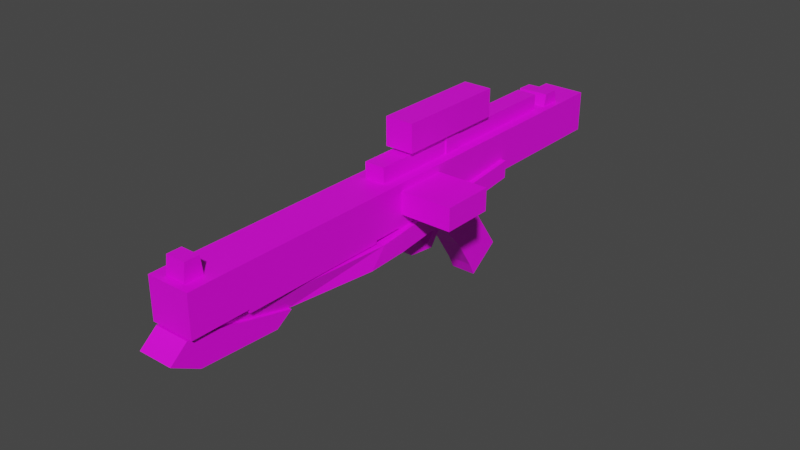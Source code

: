 # Source: inventory.blend  (saved by Blender 2.80.75; exported with 4.5.12 LTS)
import bpy
from mathutils import Matrix  # noqa: F401  (used for matrix-valued properties, if any)

bpy.ops.wm.read_factory_settings(use_empty=True)
scene = bpy.context.scene
scene.name = 'Scene'

# ---- collections
col_collection = bpy.data.collections.new('Collection'); scene.collection.children.link(col_collection)
col_collection_2 = bpy.data.collections.new('Collection 2'); scene.collection.children.link(col_collection_2)

# ---- images (referenced by path relative to the original .blend; pixels are not part of the script)
import os
ASSET_DIR = os.environ.get("B2B_ASSET_DIR", "")  # directory of the original .blend (textures are referenced by path, not embedded)
HERE = os.path.dirname(os.path.abspath(__file__))  # packed textures are extracted next to this script under _unpacked/

def load_image(name, relpath, width, height, colorspace="sRGB"):
    """Load a texture the original file referenced (path relative to the .blend, or extracted next to this script)."""
    p = next((c for c in (os.path.join(HERE, relpath), os.path.join(ASSET_DIR, relpath)) if relpath and os.path.exists(c)), "")
    if p:
        img = bpy.data.images.load(p, check_existing=True)
        img.name = name
    else:  # same state as the original file: an image datablock whose file is absent (Cycles renders it pink)
        img = bpy.data.images.new(name, width, height)
        img.source = "FILE"
        img.filepath = "//" + (relpath or name)
    img.colorspace_settings.name = colorspace
    return img
img_a280c_png = load_image('A280C.png', 'A280C.png', 1024, 1024, 'sRGB')

# ---- materials (node trees are filled in below, after node groups)
mat_mat_diffuse_cutout = bpy.data.materials.new('MAT_DIFFUSE_CUTOUT')
mat_mat_diffuse_cutout.use_transparent_shadow = False

# ---- material node trees
mat_mat_diffuse_cutout.use_nodes = True; mat_mat_diffuse_cutout.node_tree.nodes.clear()
_N = mat_mat_diffuse_cutout.node_tree.nodes; _L = mat_mat_diffuse_cutout.node_tree.links
n0 = _N.new('ShaderNodeBsdfPrincipled'); n0.name = 'Principled BSDF'; n0.location = (10, 300)
n0.distribution = 'GGX'
n0.subsurface_method = 'BURLEY'
n0.inputs[3].default_value = 1.45
n0.inputs[27].default_value = (0.0, 0.0, 0.0, 1.0)
n0.inputs[28].default_value = 1.0
n1 = _N.new('ShaderNodeOutputMaterial'); n1.name = 'Material Output'; n1.location = (300, 300)
n2 = _N.new('ShaderNodeTexImage'); n2.name = 'Image Texture'; n2.location = (-280, 280)
n2.image = img_a280c_png
_L.new(n0.outputs[0], n1.inputs[0])
_L.new(n2.outputs[0], n0.inputs[0])
n1.is_active_output = True

# ---- world
world_world = bpy.data.worlds.new('World'); scene.world = world_world
world_world.use_nodes = True; world_world.node_tree.nodes.clear()
_N = world_world.node_tree.nodes; _L = world_world.node_tree.links
n0 = _N.new('ShaderNodeOutputWorld'); n0.name = 'World Output'; n0.location = (300, 300)
n1 = _N.new('ShaderNodeBackground'); n1.name = 'Background'; n1.location = (10, 300)
n1.inputs[0].default_value = (0.05088, 0.05088, 0.05088, 1.0)
_L.new(n1.outputs[0], n0.inputs[0])
n0.is_active_output = True
world_world.color = (0.05088, 0.05088, 0.05088)
world_world.use_sun_shadow = False
world_world.sun_shadow_jitter_overblur = 0.0

# ---- meshes
me_cylinder_003 = bpy.data.meshes.new('Cylinder.003')
me_cylinder_003.from_pydata([(0.2607, -1.216, -0.983), (-0.2052, -0.06338, -1.846), (0.6575, -1.056, -0.983), (0.1916, 0.09693, -1.846), (0.2011, -1.069, 0.3838), (0.5979, -0.9087, 0.3838), (-0.209, -0.05375, 1.331), (0.1877, 0.1066, 1.331), (-0.5085, 0.6874, 1.331), (-0.1117, 0.8477, 1.331), (0.1348, -0.9047, -0.7488), (-0.3311, 0.2484, -1.632), (0.5315, -0.7444, -0.7488), (0.06565, 0.4087, -1.632), (0.07517, -0.7572, 0.3061), (0.4719, -0.5969, 0.3061), (-0.2363, 0.01366, 1.038), (0.1605, 0.174, 1.038), (-0.6344, 0.9991, 1.038), (-0.2377, 1.159, 1.038), (-1.342, 2.819, -11.29), (-1.819, 3.394, 2.53), (-1.819, 3.394, -8.05), (-1.342, 2.819, 11.37), (-1.337, 2.806, 12.96), (-0.6393, 1.08, 12.96), (-0.6393, 1.08, 10.3), (-0.5778, 0.9279, 10.3), (-0.5778, 0.9279, 3.557), (-0.629, 1.055, 3.557), (-0.629, 1.055, 2.229), (-0.4625, 0.6425, 1.571), (0.6002, 0.09097, -1.112), (1.139, -1.242, -2.438), (1.657, -2.524, -3.327), (1.887, -3.095, -3.628), (1.493, -2.118, -5.093), (0.5697, 0.1664, -3.396), (0.2929, 0.8516, -3.396), (-0.5521, 0.8645, -4.928), (-0.6444, 1.093, -4.928), (-0.6444, 1.093, -11.26), (-1.342, 2.819, -8.05), (-1.342, 2.819, 2.53), (-1.318, 2.746, -9.504), (-1.323, 2.759, -8.512), (-1.82, 3.477, 11.89), (-1.524, 2.745, 11.78), (-1.82, 3.477, 12.55), (-1.524, 2.745, 12.65), (-2.046, 2.534, -11.29), (-2.046, 2.534, 3.543), (-2.046, 2.534, 11.37), (-2.046, 2.534, 11.78), (-2.041, 2.521, 12.96), (-1.344, 0.7955, 12.96), (-1.344, 0.7955, 10.3), (-1.282, 0.6432, 10.3), (-1.282, 0.6432, 3.557), (-1.334, 0.7701, 3.557), (-1.334, 0.7701, 2.229), (-1.167, 0.3578, 1.571), (-0.8264, -0.4854, -1.112), (-1.134, 0.2752, -3.396), (-1.257, 0.5798, -4.928), (-1.349, 0.8082, -4.928), (-1.349, 0.8082, -11.26), (-0.2197, 3.272, -11.29), (-0.2197, 3.272, 3.543), (-0.2197, 3.272, 11.37), (-0.2146, 3.259, 12.96), (0.4827, 1.533, 12.96), (0.4827, 1.533, 10.3), (0.5442, 1.381, 10.3), (0.5442, 1.381, 3.557), (0.4929, 1.508, 3.557), (0.4929, 1.508, 2.229), (0.6595, 1.096, 1.571), (1.0, 0.2526, -1.112), (0.6929, 1.013, -3.396), (0.5698, 1.318, -4.928), (0.4775, 1.546, -4.928), (0.4775, 1.546, -11.26), (-1.552, 2.734, 2.53), (-1.552, 2.734, -8.05), (-1.518, 2.747, 11.37), (-0.6762, 3.087, -8.05), (-0.6762, 3.087, 2.53), (-0.943, 3.748, -8.05), (-0.943, 3.748, 2.53), (-1.788, 2.567, -9.504), (-1.793, 2.58, -8.512), (-2.006, 3.141, -9.372), (-2.011, 3.154, -8.643), (-0.4936, 3.104, -9.548), (-0.4985, 3.117, -8.556), (-0.7122, 3.678, -9.416), (-0.7172, 3.691, -8.687), (-0.9854, 3.815, 11.89), (-0.6894, 3.082, 11.78), (-0.9854, 3.815, 12.55), (-0.6894, 3.082, 12.65), (-0.495, -0.3515, -1.112), (0.0436, -1.685, -2.438), (0.5614, -2.966, -3.327), (0.7921, -3.537, -3.628), (0.3973, -2.56, -5.093), (-0.5255, -0.2761, -3.396), (-0.8023, 0.4092, -3.396), (-0.3781, 0.9152, 11.61), (-0.05967, 0.1272, 8.114), (-1.091, 0.6273, 11.61), (-0.7723, -0.1608, 8.114), (-0.5813, -0.6336, 8.869), (-1.161, 0.8024, 12.99), (-0.9138, 0.1895, 13.78), (-0.6521, -0.4585, 12.51), (0.3845, 1.223, 11.61), (0.7029, 0.4353, 8.114), (0.894, -0.03753, 8.869), (0.3138, 1.398, 12.99), (0.5614, 0.7855, 13.78), (0.8232, 0.1376, 12.51), (-1.852, 1.236, -4.843), (-1.534, 0.4483, 3.316), (-1.009, 0.6603, 11.61), (-0.6907, -0.1278, 8.114), (-1.215, -0.3397, 4.072), (-1.244, -0.2697, 2.164), (-1.548, 0.4834, -4.843), (0.4612, 2.171, -4.843), (0.7796, 1.383, 3.316), (0.255, 1.171, 11.61), (0.5734, 0.383, 8.114), (1.098, 0.5949, 4.072), (1.07, 0.665, 2.164), (0.7654, 1.418, -4.843), (0.245, 2.006, -0.3685), (0.245, 2.006, 2.027), (-0.1391, 2.956, -0.3685), (-0.1391, 2.956, 2.027), (2.111, 3.865, -0.3685), (2.111, 3.865, 2.027), (2.495, 2.915, 2.027), (2.495, 2.915, -0.3685), (-2.027, 3.751, -1.402), (-2.027, 3.751, -2.21), (-1.041, 4.149, -2.21), (-1.041, 4.149, -1.402), (-1.494, 2.431, -2.21), (-1.494, 2.431, -1.402), (-0.5079, 2.829, -2.21), (-0.5079, 2.829, -1.402), (-2.045, 3.449, -4.201), (-2.045, 3.449, 1.031), (-0.8187, 3.945, 1.031), (-0.8187, 3.945, -4.201), (-2.525, 4.637, 1.031), (-2.525, 4.637, -4.201), (-1.299, 5.133, 1.031), (-1.299, 5.133, -4.201)], [(80, 129), (45, 42), (85, 23)], [(10, 0, 4), (21, 83, 43), (59, 51, 60), (113, 116, 111), (122, 119, 117), (126, 125, 124), (113, 110, 119), (134, 135, 131), (4, 0, 2, 5), (132, 109, 110, 133), (16, 17, 15, 14), (151, 147, 148, 152), (98, 46, 48, 100), (66, 41, 40, 65), (103, 33, 32, 102), (138, 140, 139, 137), (6, 8, 16), (8, 18, 16), (3, 13, 12, 2), (14, 10, 4), (104, 103, 107, 106), (19, 9, 17), (9, 7, 17), (5, 2, 12), (6, 16, 14, 4), (5, 12, 15), (84, 22, 42), (92, 90, 91, 93), (75, 74, 28, 29), (62, 32, 31, 61), (77, 31, 32, 78), (107, 102, 108), (107, 103, 102), (105, 104, 106), (36, 37, 33, 34), (106, 107, 37, 36), (88, 86, 42, 22), (81, 80, 64, 65), (55, 56, 26, 25), (66, 50, 20, 41), (149, 151, 152, 150), (122, 116, 113, 119), (91, 45, 93), (96, 94, 44, 92), (59, 29, 28, 58), (158, 153, 154, 157), (144, 143, 138, 137), (89, 21, 43, 87), (33, 37, 32), (32, 37, 38), (7, 5, 15, 17), (36, 34, 35), (40, 41, 82, 81), (57, 27, 26, 56), (22, 84, 83, 21), (18, 19, 17, 16), (72, 71, 25, 26), (73, 74, 75, 72), (159, 155, 156, 160), (72, 26, 27, 73), (74, 73, 27, 28), (78, 32, 38, 79), (24, 70, 69, 53), (68, 81, 67), (67, 81, 82), (81, 79, 80), (79, 77, 78), (79, 68, 77), (77, 68, 76), (68, 79, 81), (75, 76, 68), (57, 56, 59, 58), (56, 52, 51, 59), (50, 65, 51), (68, 69, 72, 75), (65, 63, 51), (52, 56, 53), (93, 45, 95, 97), (68, 67, 20, 51), (66, 65, 50), (63, 65, 64), (63, 61, 51), (60, 51, 61), (61, 63, 62), (60, 61, 31, 30), (95, 94, 96, 97), (129, 123, 130, 136), (110, 127, 134, 133), (141, 139, 140, 142), (46, 47, 49, 48), (86, 88, 89, 87), (57, 58, 28, 27), (101, 49, 47, 99), (11, 10, 12, 13), (51, 20, 50), (92, 93, 97, 96), (55, 54, 53, 56), (144, 137, 139, 141), (54, 24, 53), (53, 69, 52), (59, 60, 30, 29), (106, 36, 35, 105), (127, 128, 135, 134), (160, 156, 153, 158), (24, 25, 71, 70), (118, 110, 109, 117), (115, 116, 122, 121), (120, 114, 115, 121), (62, 63, 38, 32), (124, 109, 132, 131), (111, 114, 109), (72, 69, 70, 71), (115, 114, 116), (114, 111, 116), (111, 112, 113), (1, 3, 2, 0), (82, 41, 20, 67), (118, 117, 119), (117, 120, 122), (120, 121, 122), (9, 8, 6, 7), (124, 123, 128), (123, 129, 128), (128, 127, 124), (127, 126, 124), (90, 92, 44), (1, 0, 10, 11), (107, 108, 38, 37), (111, 109, 110, 112), (112, 110, 113), (110, 118, 119), (135, 136, 130), (131, 132, 133), (135, 130, 131), (133, 134, 131), (100, 48, 49, 101), (91, 90, 44, 45), (6, 4, 5, 7), (157, 154, 155, 159), (76, 75, 29, 30), (128, 129, 136, 135), (99, 47, 46, 98), (120, 117, 109, 114), (38, 39, 80, 79), (104, 34, 33, 103), (77, 76, 30, 31), (148, 147, 146, 145), (151, 149, 146, 147), (149, 150, 145, 146), (104, 105, 35, 34), (14, 15, 12, 10), (22, 21, 89, 88), (142, 140, 138, 143), (154, 153, 156, 155), (160, 158, 157, 159), (143, 144, 141, 142), (55, 25, 24, 54), (84, 42, 43, 83), (150, 152, 148, 145), (38, 63, 64, 39), (110, 126, 127), (52, 69, 68, 51), (125, 109, 124), (101, 99, 98, 100), (126, 110, 109, 125), (130, 123, 124, 131)])
_uv = me_cylinder_003.uv_layers.new(name='UVMap')
_uv.uv.foreach_set('vector', [0.5796, 0.7774, 0.57, 0.789, 0.5608, 0.7404, 0.8543, 0.8667, 0.8812, 0.8667, 0.8812, 0.8749, 0.2017, 0.5977, 0.2735, 0.5972, 0.2017, 0.5501, 0.7955, 0.194, 0.7839, 0.06359, 0.8323, 0.0901, 0.8396, 0.17, 0.8512, 0.03959, 0.888, 0.1435, 0.5973, 0.1679, 0.6361, 0.04431, 0.62, 0.3413, 0.8877, 0.8112, 0.9167, 0.7786, 0.9478, 0.8112, 0.6442, 0.3667, 0.6433, 0.2983, 0.6747, 0.3381, 0.47, 0.7225, 0.47, 0.758, 0.4538, 0.758, 0.4538, 0.7225, 0.3966, 0.03524, 0.4224, 0.03524, 0.4224, 0.1164, 0.3966, 0.1164, 0.94, 0.6456, 0.9562, 0.6456, 0.9562, 0.6165, 0.9401, 0.6165, 0.7825, 0.6755, 0.7825, 0.7266, 0.813, 0.7266, 0.813, 0.6755, 0.6024, 0.8984, 0.6363, 0.8984, 0.6364, 0.9155, 0.6024, 0.9155, 0.6999, 0.771, 0.7286, 0.7711, 0.7286, 0.6076, 0.6999, 0.6075, 0.9868, 0.429, 0.9422, 0.429, 0.9422, 0.499, 0.9868, 0.499, 0.5582, 0.8209, 0.5969, 0.8209, 0.5969, 0.9068, 0.5582, 0.9068, 0.59, 0.6965, 0.6188, 0.6882, 0.5958, 0.7058, 0.6188, 0.6882, 0.6342, 0.6948, 0.5958, 0.7058, 0.4373, 0.7247, 0.4471, 0.7356, 0.3925, 0.753, 0.383, 0.7414, 0.5738, 0.7396, 0.5796, 0.7774, 0.5608, 0.7404, 0.4572, 0.6802, 0.454, 0.6214, 0.3911, 0.5972, 0.3934, 0.7045, 0.4471, 0.8356, 0.4318, 0.8422, 0.4087, 0.8246, 0.4318, 0.8422, 0.4029, 0.8339, 0.4087, 0.8246, 0.3737, 0.79, 0.383, 0.7414, 0.3925, 0.753, 0.59, 0.6965, 0.5958, 0.7058, 0.5738, 0.7396, 0.5608, 0.7404, 0.3737, 0.79, 0.3925, 0.753, 0.3867, 0.7908, 0.8187, 0.3591, 0.8185, 0.3769, 0.8101, 0.3591, 0.723, 0.8913, 0.7461, 0.8863, 0.7461, 0.9218, 0.7229, 0.9174, 0.5782, 0.5634, 0.5833, 0.5634, 0.5833, 0.52, 0.5782, 0.52, 0.7, 0.5082, 0.758, 0.5084, 0.7288, 0.4164, 0.7001, 0.4163, 0.7745, 0.4166, 0.7288, 0.4164, 0.758, 0.5084, 0.7743, 0.5085, 0.3911, 0.5972, 0.4629, 0.5518, 0.3748, 0.5757, 0.3911, 0.5972, 0.454, 0.6214, 0.4629, 0.5518, 0.4615, 0.7045, 0.4572, 0.6802, 0.3934, 0.7045, 0.5526, 0.6516, 0.5549, 0.5443, 0.492, 0.5685, 0.4888, 0.6273, 0.6877, 0.8039, 0.6878, 0.7173, 0.6432, 0.7173, 0.6431, 0.8039, 0.7829, 0.3768, 0.783, 0.359, 0.8101, 0.3591, 0.8185, 0.3769, 0.7902, 0.7728, 0.7809, 0.7728, 0.7809, 0.8435, 0.7902, 0.8435, 0.7, 0.06833, 0.7001, 0.1368, 0.7288, 0.1369, 0.7286, 0.06841, 0.3582, 0.8007, 0.288, 0.8007, 0.288, 0.828, 0.3582, 0.828, 0.427, 0.9116, 0.4671, 0.9116, 0.467, 0.8907, 0.4268, 0.8907, 0.9478, 0.911, 0.8877, 0.911, 0.8877, 0.8112, 0.9478, 0.8112, 0.9412, 0.6077, 0.9406, 0.5896, 0.9645, 0.607, 0.3059, 0.8805, 0.3255, 0.8807, 0.3255, 0.9129, 0.3059, 0.9307, 0.5782, 0.4927, 0.5782, 0.52, 0.5833, 0.52, 0.5833, 0.4927, 0.9352, 0.5389, 0.8868, 0.5389, 0.8868, 0.3513, 0.9352, 0.3513, 0.6997, 0.7901, 0.7717, 0.7901, 0.7717, 0.8771, 0.6997, 0.8771, 0.8543, 0.9006, 0.8543, 0.8667, 0.8812, 0.8749, 0.8812, 0.9006, 0.492, 0.5685, 0.5549, 0.5443, 0.4831, 0.4989, 0.4831, 0.4989, 0.5549, 0.5443, 0.5712, 0.5228, 0.4029, 0.8339, 0.3737, 0.79, 0.3867, 0.7908, 0.4087, 0.8246, 0.5526, 0.6516, 0.4888, 0.6273, 0.4845, 0.6516, 0.7286, 0.6076, 0.7286, 0.7711, 0.7743, 0.7713, 0.7743, 0.6078, 0.7, 0.1409, 0.7287, 0.141, 0.7288, 0.1369, 0.7001, 0.1368, 0.8234, 0.3657, 0.8503, 0.3657, 0.8503, 0.745, 0.8234, 0.745, 0.9401, 0.6837, 0.9562, 0.6837, 0.9562, 0.6456, 0.94, 0.6456, 0.7744, 0.137, 0.7743, 0.06853, 0.7286, 0.06841, 0.7288, 0.1369, 0.05517, 0.1604, 0.05517, 0.4023, 0.06033, 0.4023, 0.06136, 0.1604, 0.9352, 0.7546, 0.8868, 0.7546, 0.8868, 0.567, 0.9352, 0.567, 0.7744, 0.137, 0.7288, 0.1369, 0.7287, 0.141, 0.7744, 0.1411, 0.7747, 0.3152, 0.7744, 0.1411, 0.7287, 0.141, 0.729, 0.3151, 0.7743, 0.5085, 0.758, 0.5084, 0.7582, 0.5469, 0.7745, 0.547, 0.317, 0.7436, 0.3626, 0.7436, 0.3626, 0.698, 0.2883, 0.7097, 0.1321, 0.4028, 0.06188, 0.7066, 0.1321, 0.9348, 0.1321, 0.9348, 0.06188, 0.7066, 0.06188, 0.9338, 0.06188, 0.7066, 0.04019, 0.6516, 0.05258, 0.7066, 0.04019, 0.6516, 0.04355, 0.4736, 0.009219, 0.5697, 0.04019, 0.6516, 0.1321, 0.4028, 0.04355, 0.4736, 0.04355, 0.4736, 0.1321, 0.4028, 0.06033, 0.4499, 0.1321, 0.4028, 0.04019, 0.6516, 0.06188, 0.7066, 0.06033, 0.4023, 0.06033, 0.4499, 0.1321, 0.4028, 0.1965, 0.8396, 0.2027, 0.8396, 0.2017, 0.5977, 0.1965, 0.5977, 0.2027, 0.8396, 0.2735, 0.8779, 0.2735, 0.5972, 0.2017, 0.5977, 0.2735, 0.06522, 0.2032, 0.2934, 0.2735, 0.5972, 0.1321, 0.4028, 0.1321, 0.1221, 0.06136, 0.1604, 0.06033, 0.4023, 0.2032, 0.2934, 0.1815, 0.3484, 0.2735, 0.5972, 0.2735, 0.8779, 0.2027, 0.8396, 0.2735, 0.8926, 0.9645, 0.607, 0.9406, 0.5896, 0.9412, 0.5574, 0.9645, 0.5567, 0.3626, 0.4748, 0.3626, 0.05188, 0.317, 0.05188, 0.2883, 0.4748, 0.2032, 0.0662, 0.2032, 0.2934, 0.2735, 0.06522, 0.1815, 0.3484, 0.2032, 0.2934, 0.1939, 0.2934, 0.1815, 0.3484, 0.1849, 0.5264, 0.2735, 0.5972, 0.2017, 0.5501, 0.2735, 0.5972, 0.1849, 0.5264, 0.1849, 0.5264, 0.1815, 0.3484, 0.1506, 0.4303, 0.7002, 0.3883, 0.7001, 0.4163, 0.7288, 0.4164, 0.7289, 0.3884, 0.7194, 0.8863, 0.7194, 0.9218, 0.6962, 0.9168, 0.6961, 0.8907, 0.578, 0.03217, 0.5778, 0.05239, 0.4836, 0.05201, 0.4838, 0.03179, 0.4224, 0.1164, 0.4695, 0.2316, 0.3753, 0.2316, 0.3966, 0.1164, 0.7872, 0.2688, 0.8788, 0.2688, 0.879, 0.3307, 0.7874, 0.3307, 0.9218, 0.198, 0.9517, 0.1944, 0.9517, 0.2254, 0.9218, 0.2218, 0.8543, 0.3657, 0.8812, 0.3657, 0.8812, 0.745, 0.8543, 0.745, 0.7, 0.1409, 0.7003, 0.315, 0.729, 0.3151, 0.7287, 0.141, 0.9408, 0.545, 0.9408, 0.5127, 0.9667, 0.5127, 0.9667, 0.545, 0.8697, 0.8583, 0.8697, 0.806, 0.8535, 0.806, 0.8535, 0.8583, 0.2883, 0.4748, 0.317, 0.05188, 0.2883, 0.05188, 0.3059, 0.9307, 0.2857, 0.9311, 0.2857, 0.8809, 0.3059, 0.8805, 0.2027, 0.9348, 0.273, 0.9348, 0.2735, 0.8926, 0.2027, 0.8396, 0.7873, 0.2433, 0.8789, 0.2433, 0.8788, 0.2688, 0.7872, 0.2688, 0.2883, 0.7436, 0.317, 0.7436, 0.2883, 0.7097, 0.2883, 0.7097, 0.3626, 0.698, 0.2883, 0.698, 0.7002, 0.354, 0.7002, 0.3883, 0.7289, 0.3884, 0.7289, 0.3541, 0.6877, 0.8039, 0.6431, 0.8039, 0.6432, 0.8431, 0.6878, 0.8431, 0.4695, 0.2316, 0.4695, 0.2876, 0.3753, 0.2876, 0.3753, 0.2316, 0.8954, 0.04443, 0.8957, 0.01253, 0.9456, 0.01265, 0.9454, 0.04455, 0.729, 0.02207, 0.7286, 0.06841, 0.7743, 0.06853, 0.7747, 0.02218, 0.481, 0.6744, 0.5121, 0.6745, 0.5121, 0.7858, 0.481, 0.7857, 0.5054, 0.899, 0.4803, 0.8989, 0.4803, 0.8418, 0.5054, 0.8419, 0.5311, 0.8419, 0.5311, 0.8989, 0.5054, 0.899, 0.5054, 0.8419, 0.7, 0.5082, 0.7002, 0.5467, 0.7582, 0.5469, 0.758, 0.5084, 0.578, 0.2418, 0.5309, 0.4555, 0.5051, 0.4554, 0.4838, 0.2414, 0.5411, 0.7859, 0.5411, 0.8262, 0.5121, 0.7858, 0.06136, 0.1604, 0.1321, 0.1221, 0.1316, 0.06522, 0.06136, 0.06522, 0.8036, 0.01524, 0.8323, 0.0402, 0.7839, 0.06359, 0.8323, 0.0402, 0.8323, 0.0901, 0.7839, 0.06359, 0.8323, 0.0901, 0.8185, 0.2184, 0.7955, 0.194, 0.47, 0.8096, 0.4538, 0.8096, 0.4538, 0.758, 0.47, 0.758, 0.3582, 0.8714, 0.3582, 0.828, 0.288, 0.828, 0.288, 0.8714, 0.8742, 0.01524, 0.888, 0.1435, 0.8512, 0.03959, 0.888, 0.1435, 0.888, 0.1934, 0.8396, 0.17, 0.888, 0.1934, 0.8593, 0.2184, 0.8396, 0.17, 0.9562, 0.7607, 0.9401, 0.7607, 0.94, 0.7321, 0.9562, 0.7321, 0.62, 0.3413, 0.6361, 0.6351, 0.5886, 0.3811, 0.6361, 0.6351, 0.6055, 0.6336, 0.5886, 0.3811, 0.5886, 0.3811, 0.5895, 0.3127, 0.62, 0.3413, 0.5895, 0.3127, 0.5973, 0.1679, 0.62, 0.3413, 0.3255, 0.9309, 0.3059, 0.9307, 0.3255, 0.9129, 0.6244, 0.8056, 0.57, 0.789, 0.5796, 0.7774, 0.6342, 0.7948, 0.6878, 0.7173, 0.6878, 0.6908, 0.6432, 0.6908, 0.6432, 0.7173, 0.5411, 0.7859, 0.5121, 0.7858, 0.5121, 0.6745, 0.5411, 0.6746, 0.8877, 0.7786, 0.9167, 0.7786, 0.8877, 0.8112, 0.9167, 0.7786, 0.9478, 0.7786, 0.9478, 0.8112, 0.6433, 0.2983, 0.6602, 0.04582, 0.6908, 0.04431, 0.6747, 0.3381, 0.6908, 0.6351, 0.6519, 0.5115, 0.6433, 0.2983, 0.6908, 0.04431, 0.6747, 0.3381, 0.6519, 0.5115, 0.6442, 0.3667, 0.6747, 0.3381, 0.7824, 0.7651, 0.7824, 0.7328, 0.8123, 0.7328, 0.8123, 0.7651, 0.4541, 0.8463, 0.4541, 0.8183, 0.473, 0.8185, 0.473, 0.8465, 0.94, 0.7321, 0.9401, 0.6938, 0.9562, 0.6938, 0.9562, 0.7321, 0.3718, 0.8546, 0.4202, 0.8546, 0.4202, 0.902, 0.3718, 0.902, 0.7746, 0.3886, 0.7746, 0.3543, 0.7289, 0.3541, 0.7289, 0.3884, 0.4695, 0.2876, 0.4695, 0.5051, 0.3753, 0.5051, 0.3753, 0.2876, 0.6024, 0.8761, 0.6364, 0.8761, 0.6363, 0.8984, 0.6024, 0.8984, 0.481, 0.826, 0.481, 0.7857, 0.5121, 0.7858, 0.5411, 0.8262, 0.7582, 0.5469, 0.7289, 0.5782, 0.7746, 0.5784, 0.7745, 0.547, 0.9868, 0.3716, 0.9422, 0.3716, 0.9422, 0.429, 0.9868, 0.429, 0.7745, 0.4166, 0.7746, 0.3886, 0.7289, 0.3884, 0.7288, 0.4164, 0.9178, 0.1949, 0.8935, 0.1949, 0.8935, 0.2331, 0.9178, 0.2331, 0.6427, 0.9094, 0.6829, 0.9094, 0.6829, 0.8584, 0.6427, 0.8584, 0.6021, 0.8693, 0.6326, 0.8693, 0.6326, 0.8183, 0.6021, 0.8183, 0.9868, 0.3716, 0.9868, 0.3485, 0.9422, 0.3485, 0.9422, 0.3716, 0.8697, 0.7794, 0.8535, 0.7794, 0.8535, 0.806, 0.8697, 0.806, 0.8185, 0.3769, 0.8187, 0.6499, 0.783, 0.6498, 0.7829, 0.3768, 0.8888, 0.3303, 0.8888, 0.2433, 0.9275, 0.2433, 0.9275, 0.3303, 0.7986, 0.9338, 0.7986, 0.7847, 0.8485, 0.7847, 0.8485, 0.9338, 0.8954, 0.04443, 0.9454, 0.04455, 0.9456, 0.1795, 0.8957, 0.1794, 0.9333, 0.3291, 0.9333, 0.2432, 0.972, 0.2432, 0.972, 0.3291, 0.7, 0.06833, 0.7286, 0.06841, 0.729, 0.02207, 0.7003, 0.02199, 0.9994, 0.6615, 0.9908, 0.6615, 0.9908, 0.3598, 0.9994, 0.3598, 0.4268, 0.8907, 0.467, 0.8907, 0.4671, 0.8552, 0.427, 0.8553, 0.7582, 0.5469, 0.7002, 0.5467, 0.7002, 0.5781, 0.7289, 0.5782, 0.4224, 0.1164, 0.4481, 0.1164, 0.4695, 0.2316, 0.2883, 0.698, 0.3626, 0.698, 0.3626, 0.4748, 0.2883, 0.4748, 0.5566, 0.4556, 0.5309, 0.4555, 0.578, 0.2418, 0.3308, 0.91, 0.3308, 0.879, 0.3606, 0.8826, 0.3606, 0.9064, 0.4481, 0.1164, 0.4224, 0.1164, 0.4224, 0.03524, 0.4481, 0.03524, 0.4836, 0.05201, 0.5778, 0.05239, 0.578, 0.2418, 0.4838, 0.2414])
me_cylinder_003.materials.append(mat_mat_diffuse_cutout)
me_cylinder_003.use_remesh_preserve_volume = False
me_cylinder_003.use_remesh_preserve_attributes = False
me_cylinder_003.use_mirror_vertex_groups = False
me_cylinder_003.update()

# ---- objects
ob_cylinder_002 = bpy.data.objects.new('Cylinder.002', me_cylinder_003)

# ---- transforms, parenting, visibility, modifiers, constraints
ob_cylinder_002.location = (0.0, 0.0, 0.0)
ob_cylinder_002.rotation_euler = (1.571, 0.384, 0.0)
ob_cylinder_002.scale = (0.213, 0.213, 0.213)
ob_cylinder_002.lineart.crease_threshold = 0.0

# ---- collection membership
col_collection.objects.link(ob_cylinder_002)
def _layer_coll(name, lc=None):
    lc = lc or bpy.context.view_layer.layer_collection
    for c in lc.children:
        if c.name == name: return c
        r = _layer_coll(name, c)
        if r: return r
_layer_coll('Collection 2').exclude = True

# ---- scene / render settings (as saved in the file)
scene.frame_start = 1; scene.frame_end = 250; scene.frame_set(1)
scene.render.engine = 'BLENDER_EEVEE_NEXT'
scene.render.fps = 25
scene.cycles.samples = 128
scene.cycles.sampling_pattern = 'TABULATED_SOBOL'
scene.cycles.use_adaptive_sampling = False
scene.cycles.use_light_tree = False
scene.view_settings.view_transform = 'Filmic'
bpy.context.view_layer.update()

# ---- added for rendering (the .blend has no active camera and no usable light): camera, sun
cam_auto = bpy.data.cameras.new('AutoCamera')
cam_auto.lens = 50.0
cam_auto.sensor_width = 36.0
cam_auto.clip_end = 1000.0
ob_auto_camera = bpy.data.objects.new('AutoCamera', cam_auto)
scene.collection.objects.link(ob_auto_camera)
ob_auto_camera.location = (5.59898, -6.91096, 4.58943)
ob_auto_camera.rotation_euler = (1.09748, -7.21219e-08, 0.694738)
scene.camera = ob_auto_camera
light_auto_sun = bpy.data.lights.new('AutoSun', 'SUN')
light_auto_sun.energy = 3.0
light_auto_sun.angle = 0.0523599
ob_auto_sun = bpy.data.objects.new('AutoSun', light_auto_sun)
scene.collection.objects.link(ob_auto_sun)
ob_auto_sun.rotation_euler = (0.872665, 0.174533, 0.523599)
bpy.context.view_layer.update()
